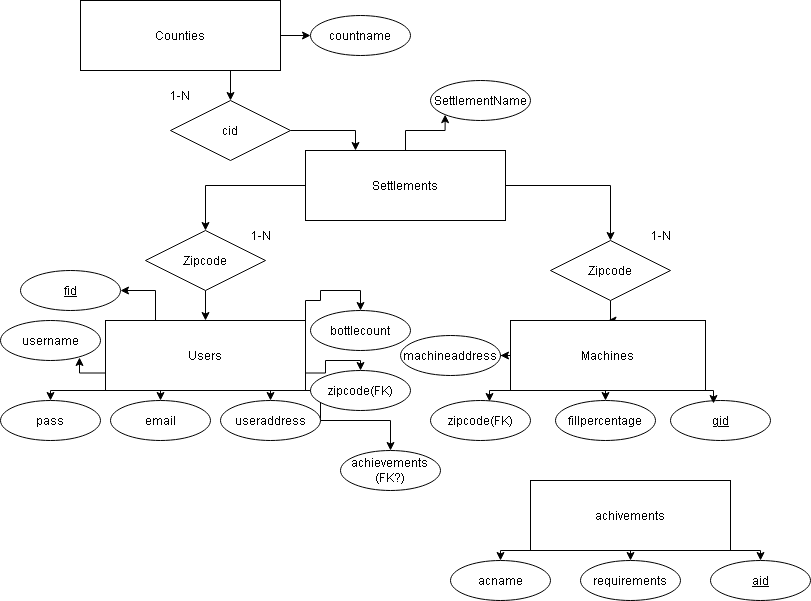

The diagram above was exported from draw.io. Its source (the exported page's mxGraphModel, read from the mxfile embedded in the PNG):
<mxGraphModel dx="1342" dy="798" grid="1" gridSize="10" guides="1" tooltips="1" connect="1" arrows="1" fold="1" page="1" pageScale="1" pageWidth="850" pageHeight="1100" math="0" shadow="0">
  <root>
    <mxCell id="0" />
    <mxCell id="1" parent="0" />
    <mxCell id="cTJ88rQQiJ0YzHVMuETx-1" style="edgeStyle=orthogonalEdgeStyle;rounded=0;orthogonalLoop=1;jettySize=auto;html=1;entryX=0.5;entryY=0;entryDx=0;entryDy=0;" edge="1" parent="1" source="cTJ88rQQiJ0YzHVMuETx-21" target="cTJ88rQQiJ0YzHVMuETx-15">
      <mxGeometry relative="1" as="geometry" />
    </mxCell>
    <mxCell id="cTJ88rQQiJ0YzHVMuETx-2" style="edgeStyle=orthogonalEdgeStyle;rounded=0;orthogonalLoop=1;jettySize=auto;html=1;" edge="1" parent="1" source="cTJ88rQQiJ0YzHVMuETx-19" target="cTJ88rQQiJ0YzHVMuETx-12">
      <mxGeometry relative="1" as="geometry" />
    </mxCell>
    <mxCell id="cTJ88rQQiJ0YzHVMuETx-3" style="edgeStyle=orthogonalEdgeStyle;rounded=0;orthogonalLoop=1;jettySize=auto;html=1;entryX=0;entryY=1;entryDx=0;entryDy=0;" edge="1" parent="1" source="cTJ88rQQiJ0YzHVMuETx-4" target="cTJ88rQQiJ0YzHVMuETx-22">
      <mxGeometry relative="1" as="geometry" />
    </mxCell>
    <mxCell id="cTJ88rQQiJ0YzHVMuETx-4" value="Settlements" style="whiteSpace=wrap;html=1;align=center;" vertex="1" parent="1">
      <mxGeometry x="325" y="160" width="200" height="70" as="geometry" />
    </mxCell>
    <mxCell id="cTJ88rQQiJ0YzHVMuETx-5" style="edgeStyle=orthogonalEdgeStyle;rounded=0;orthogonalLoop=1;jettySize=auto;html=1;exitX=0.25;exitY=0;exitDx=0;exitDy=0;entryX=1;entryY=0.5;entryDx=0;entryDy=0;" edge="1" parent="1" source="cTJ88rQQiJ0YzHVMuETx-12" target="cTJ88rQQiJ0YzHVMuETx-36">
      <mxGeometry relative="1" as="geometry" />
    </mxCell>
    <mxCell id="cTJ88rQQiJ0YzHVMuETx-6" style="edgeStyle=orthogonalEdgeStyle;rounded=0;orthogonalLoop=1;jettySize=auto;html=1;exitX=0;exitY=1;exitDx=0;exitDy=0;entryX=0.5;entryY=0;entryDx=0;entryDy=0;" edge="1" parent="1" source="cTJ88rQQiJ0YzHVMuETx-12" target="cTJ88rQQiJ0YzHVMuETx-39">
      <mxGeometry relative="1" as="geometry">
        <Array as="points">
          <mxPoint x="70" y="400" />
        </Array>
      </mxGeometry>
    </mxCell>
    <mxCell id="cTJ88rQQiJ0YzHVMuETx-7" style="edgeStyle=orthogonalEdgeStyle;rounded=0;orthogonalLoop=1;jettySize=auto;html=1;exitX=0.25;exitY=1;exitDx=0;exitDy=0;entryX=0.5;entryY=0;entryDx=0;entryDy=0;" edge="1" parent="1" source="cTJ88rQQiJ0YzHVMuETx-12" target="cTJ88rQQiJ0YzHVMuETx-40">
      <mxGeometry relative="1" as="geometry" />
    </mxCell>
    <mxCell id="cTJ88rQQiJ0YzHVMuETx-8" style="edgeStyle=orthogonalEdgeStyle;rounded=0;orthogonalLoop=1;jettySize=auto;html=1;exitX=0.75;exitY=1;exitDx=0;exitDy=0;entryX=0.5;entryY=0;entryDx=0;entryDy=0;" edge="1" parent="1" source="cTJ88rQQiJ0YzHVMuETx-12" target="cTJ88rQQiJ0YzHVMuETx-41">
      <mxGeometry relative="1" as="geometry" />
    </mxCell>
    <mxCell id="cTJ88rQQiJ0YzHVMuETx-9" style="edgeStyle=orthogonalEdgeStyle;rounded=0;orthogonalLoop=1;jettySize=auto;html=1;exitX=1;exitY=0.75;exitDx=0;exitDy=0;entryX=0.5;entryY=0;entryDx=0;entryDy=0;" edge="1" parent="1" source="cTJ88rQQiJ0YzHVMuETx-12" target="cTJ88rQQiJ0YzHVMuETx-42">
      <mxGeometry relative="1" as="geometry">
        <Array as="points">
          <mxPoint x="345" y="383" />
          <mxPoint x="345" y="370" />
          <mxPoint x="380" y="370" />
        </Array>
      </mxGeometry>
    </mxCell>
    <mxCell id="cTJ88rQQiJ0YzHVMuETx-10" style="edgeStyle=orthogonalEdgeStyle;rounded=0;orthogonalLoop=1;jettySize=auto;html=1;exitX=1;exitY=0;exitDx=0;exitDy=0;entryX=0.5;entryY=0;entryDx=0;entryDy=0;" edge="1" parent="1" source="cTJ88rQQiJ0YzHVMuETx-12" target="cTJ88rQQiJ0YzHVMuETx-43">
      <mxGeometry relative="1" as="geometry">
        <Array as="points">
          <mxPoint x="325" y="310" />
          <mxPoint x="340" y="310" />
          <mxPoint x="340" y="300" />
          <mxPoint x="380" y="300" />
        </Array>
      </mxGeometry>
    </mxCell>
    <mxCell id="cTJ88rQQiJ0YzHVMuETx-11" style="edgeStyle=orthogonalEdgeStyle;rounded=0;orthogonalLoop=1;jettySize=auto;html=1;exitX=1;exitY=1;exitDx=0;exitDy=0;" edge="1" parent="1" source="cTJ88rQQiJ0YzHVMuETx-12" target="cTJ88rQQiJ0YzHVMuETx-44">
      <mxGeometry relative="1" as="geometry">
        <Array as="points">
          <mxPoint x="340" y="400" />
          <mxPoint x="340" y="430" />
          <mxPoint x="410" y="430" />
        </Array>
      </mxGeometry>
    </mxCell>
    <mxCell id="cTJ88rQQiJ0YzHVMuETx-12" value="&lt;div&gt;Users&lt;/div&gt;" style="whiteSpace=wrap;html=1;align=center;" vertex="1" parent="1">
      <mxGeometry x="125" y="330" width="200" height="70" as="geometry" />
    </mxCell>
    <mxCell id="cTJ88rQQiJ0YzHVMuETx-13" style="edgeStyle=orthogonalEdgeStyle;rounded=0;orthogonalLoop=1;jettySize=auto;html=1;exitX=0.5;exitY=1;exitDx=0;exitDy=0;" edge="1" parent="1" source="cTJ88rQQiJ0YzHVMuETx-15">
      <mxGeometry relative="1" as="geometry">
        <mxPoint x="625" y="410" as="targetPoint" />
      </mxGeometry>
    </mxCell>
    <mxCell id="cTJ88rQQiJ0YzHVMuETx-14" style="edgeStyle=orthogonalEdgeStyle;rounded=0;orthogonalLoop=1;jettySize=auto;html=1;exitX=0;exitY=0.5;exitDx=0;exitDy=0;" edge="1" parent="1" source="cTJ88rQQiJ0YzHVMuETx-15" target="cTJ88rQQiJ0YzHVMuETx-28">
      <mxGeometry relative="1" as="geometry" />
    </mxCell>
    <mxCell id="cTJ88rQQiJ0YzHVMuETx-15" value="&lt;div&gt;Machines&lt;/div&gt;" style="whiteSpace=wrap;html=1;align=center;" vertex="1" parent="1">
      <mxGeometry x="530" y="330" width="195" height="70" as="geometry" />
    </mxCell>
    <mxCell id="cTJ88rQQiJ0YzHVMuETx-16" value="&lt;div&gt;1-N&lt;/div&gt;" style="text;html=1;align=center;verticalAlign=middle;resizable=0;points=[];autosize=1;strokeColor=none;fillColor=none;" vertex="1" parent="1">
      <mxGeometry x="260" y="230" width="40" height="30" as="geometry" />
    </mxCell>
    <mxCell id="cTJ88rQQiJ0YzHVMuETx-17" value="1-N" style="text;html=1;align=center;verticalAlign=middle;resizable=0;points=[];autosize=1;strokeColor=none;fillColor=none;" vertex="1" parent="1">
      <mxGeometry x="660" y="230" width="40" height="30" as="geometry" />
    </mxCell>
    <mxCell id="cTJ88rQQiJ0YzHVMuETx-18" value="" style="edgeStyle=orthogonalEdgeStyle;rounded=0;orthogonalLoop=1;jettySize=auto;html=1;" edge="1" parent="1" source="cTJ88rQQiJ0YzHVMuETx-4" target="cTJ88rQQiJ0YzHVMuETx-19">
      <mxGeometry relative="1" as="geometry">
        <mxPoint x="425" y="230" as="sourcePoint" />
        <mxPoint x="225" y="330" as="targetPoint" />
      </mxGeometry>
    </mxCell>
    <mxCell id="cTJ88rQQiJ0YzHVMuETx-19" value="&lt;div&gt;Zipcode&lt;/div&gt;" style="shape=rhombus;perimeter=rhombusPerimeter;whiteSpace=wrap;html=1;align=center;" vertex="1" parent="1">
      <mxGeometry x="165" y="240" width="120" height="60" as="geometry" />
    </mxCell>
    <mxCell id="cTJ88rQQiJ0YzHVMuETx-20" value="" style="edgeStyle=orthogonalEdgeStyle;rounded=0;orthogonalLoop=1;jettySize=auto;html=1;entryX=0.5;entryY=0;entryDx=0;entryDy=0;" edge="1" parent="1" source="cTJ88rQQiJ0YzHVMuETx-4" target="cTJ88rQQiJ0YzHVMuETx-21">
      <mxGeometry relative="1" as="geometry">
        <mxPoint x="425" y="230" as="sourcePoint" />
        <mxPoint x="625" y="330" as="targetPoint" />
      </mxGeometry>
    </mxCell>
    <mxCell id="cTJ88rQQiJ0YzHVMuETx-21" value="Zipcode" style="shape=rhombus;perimeter=rhombusPerimeter;whiteSpace=wrap;html=1;align=center;" vertex="1" parent="1">
      <mxGeometry x="570" y="250" width="120" height="60" as="geometry" />
    </mxCell>
    <mxCell id="cTJ88rQQiJ0YzHVMuETx-22" value="SettlementName" style="ellipse;whiteSpace=wrap;html=1;align=center;" vertex="1" parent="1">
      <mxGeometry x="450" y="90" width="100" height="40" as="geometry" />
    </mxCell>
    <mxCell id="cTJ88rQQiJ0YzHVMuETx-23" value="&lt;u&gt;gid&lt;/u&gt;" style="ellipse;whiteSpace=wrap;html=1;align=center;" vertex="1" parent="1">
      <mxGeometry x="690" y="410" width="100" height="40" as="geometry" />
    </mxCell>
    <mxCell id="cTJ88rQQiJ0YzHVMuETx-24" style="edgeStyle=orthogonalEdgeStyle;rounded=0;orthogonalLoop=1;jettySize=auto;html=1;exitX=1;exitY=1;exitDx=0;exitDy=0;entryX=0.43;entryY=0.075;entryDx=0;entryDy=0;entryPerimeter=0;" edge="1" parent="1" source="cTJ88rQQiJ0YzHVMuETx-15" target="cTJ88rQQiJ0YzHVMuETx-23">
      <mxGeometry relative="1" as="geometry" />
    </mxCell>
    <mxCell id="cTJ88rQQiJ0YzHVMuETx-25" style="edgeStyle=orthogonalEdgeStyle;rounded=0;orthogonalLoop=1;jettySize=auto;html=1;exitX=0;exitY=1;exitDx=0;exitDy=0;entryX=0.59;entryY=0.025;entryDx=0;entryDy=0;entryPerimeter=0;" edge="1" parent="1" source="cTJ88rQQiJ0YzHVMuETx-15">
      <mxGeometry relative="1" as="geometry">
        <mxPoint x="509" y="411" as="targetPoint" />
      </mxGeometry>
    </mxCell>
    <mxCell id="cTJ88rQQiJ0YzHVMuETx-26" value="fillpercentage" style="ellipse;whiteSpace=wrap;html=1;align=center;" vertex="1" parent="1">
      <mxGeometry x="575" y="410" width="100" height="40" as="geometry" />
    </mxCell>
    <mxCell id="cTJ88rQQiJ0YzHVMuETx-27" value="zipcode(FK)" style="ellipse;whiteSpace=wrap;html=1;align=center;" vertex="1" parent="1">
      <mxGeometry x="450" y="410" width="100" height="40" as="geometry" />
    </mxCell>
    <mxCell id="cTJ88rQQiJ0YzHVMuETx-28" value="machineaddress" style="ellipse;whiteSpace=wrap;html=1;align=center;" vertex="1" parent="1">
      <mxGeometry x="420" y="345" width="100" height="40" as="geometry" />
    </mxCell>
    <mxCell id="cTJ88rQQiJ0YzHVMuETx-29" style="edgeStyle=orthogonalEdgeStyle;rounded=0;orthogonalLoop=1;jettySize=auto;html=1;exitX=0.5;exitY=1;exitDx=0;exitDy=0;entryX=0.5;entryY=0;entryDx=0;entryDy=0;" edge="1" parent="1" source="cTJ88rQQiJ0YzHVMuETx-32" target="cTJ88rQQiJ0YzHVMuETx-34">
      <mxGeometry relative="1" as="geometry" />
    </mxCell>
    <mxCell id="cTJ88rQQiJ0YzHVMuETx-30" style="edgeStyle=orthogonalEdgeStyle;rounded=0;orthogonalLoop=1;jettySize=auto;html=1;exitX=0;exitY=1;exitDx=0;exitDy=0;entryX=0.5;entryY=0;entryDx=0;entryDy=0;" edge="1" parent="1" source="cTJ88rQQiJ0YzHVMuETx-32" target="cTJ88rQQiJ0YzHVMuETx-35">
      <mxGeometry relative="1" as="geometry" />
    </mxCell>
    <mxCell id="cTJ88rQQiJ0YzHVMuETx-31" style="edgeStyle=orthogonalEdgeStyle;rounded=0;orthogonalLoop=1;jettySize=auto;html=1;exitX=1;exitY=1;exitDx=0;exitDy=0;entryX=0.5;entryY=0;entryDx=0;entryDy=0;" edge="1" parent="1" source="cTJ88rQQiJ0YzHVMuETx-32" target="cTJ88rQQiJ0YzHVMuETx-33">
      <mxGeometry relative="1" as="geometry" />
    </mxCell>
    <mxCell id="cTJ88rQQiJ0YzHVMuETx-32" value="achivements" style="whiteSpace=wrap;html=1;align=center;" vertex="1" parent="1">
      <mxGeometry x="550" y="490" width="200" height="70" as="geometry" />
    </mxCell>
    <mxCell id="cTJ88rQQiJ0YzHVMuETx-33" value="aid" style="ellipse;whiteSpace=wrap;html=1;align=center;fontStyle=4;" vertex="1" parent="1">
      <mxGeometry x="730" y="570" width="100" height="40" as="geometry" />
    </mxCell>
    <mxCell id="cTJ88rQQiJ0YzHVMuETx-34" value="requirements" style="ellipse;whiteSpace=wrap;html=1;align=center;" vertex="1" parent="1">
      <mxGeometry x="600" y="570" width="100" height="40" as="geometry" />
    </mxCell>
    <mxCell id="cTJ88rQQiJ0YzHVMuETx-35" value="acname" style="ellipse;whiteSpace=wrap;html=1;align=center;" vertex="1" parent="1">
      <mxGeometry x="470" y="570" width="100" height="40" as="geometry" />
    </mxCell>
    <mxCell id="cTJ88rQQiJ0YzHVMuETx-36" value="fid" style="ellipse;whiteSpace=wrap;html=1;align=center;fontStyle=4;" vertex="1" parent="1">
      <mxGeometry x="40" y="280" width="100" height="40" as="geometry" />
    </mxCell>
    <mxCell id="cTJ88rQQiJ0YzHVMuETx-37" value="username" style="ellipse;whiteSpace=wrap;html=1;align=center;" vertex="1" parent="1">
      <mxGeometry x="20" y="330" width="100" height="40" as="geometry" />
    </mxCell>
    <mxCell id="cTJ88rQQiJ0YzHVMuETx-38" style="edgeStyle=orthogonalEdgeStyle;rounded=0;orthogonalLoop=1;jettySize=auto;html=1;exitX=0;exitY=0.75;exitDx=0;exitDy=0;entryX=0.79;entryY=0.925;entryDx=0;entryDy=0;entryPerimeter=0;" edge="1" parent="1" source="cTJ88rQQiJ0YzHVMuETx-12" target="cTJ88rQQiJ0YzHVMuETx-37">
      <mxGeometry relative="1" as="geometry" />
    </mxCell>
    <mxCell id="cTJ88rQQiJ0YzHVMuETx-39" value="pass" style="ellipse;whiteSpace=wrap;html=1;align=center;" vertex="1" parent="1">
      <mxGeometry x="20" y="410" width="100" height="40" as="geometry" />
    </mxCell>
    <mxCell id="cTJ88rQQiJ0YzHVMuETx-40" value="email" style="ellipse;whiteSpace=wrap;html=1;align=center;" vertex="1" parent="1">
      <mxGeometry x="130" y="410" width="100" height="40" as="geometry" />
    </mxCell>
    <mxCell id="cTJ88rQQiJ0YzHVMuETx-41" value="useraddress" style="ellipse;whiteSpace=wrap;html=1;align=center;" vertex="1" parent="1">
      <mxGeometry x="240" y="410" width="100" height="40" as="geometry" />
    </mxCell>
    <mxCell id="cTJ88rQQiJ0YzHVMuETx-42" value="zipcode(FK)" style="ellipse;whiteSpace=wrap;html=1;align=center;" vertex="1" parent="1">
      <mxGeometry x="330" y="380" width="100" height="40" as="geometry" />
    </mxCell>
    <mxCell id="cTJ88rQQiJ0YzHVMuETx-43" value="bottlecount" style="ellipse;whiteSpace=wrap;html=1;align=center;" vertex="1" parent="1">
      <mxGeometry x="330" y="320" width="100" height="40" as="geometry" />
    </mxCell>
    <mxCell id="cTJ88rQQiJ0YzHVMuETx-44" value="achievements&lt;br&gt;(FK?)" style="ellipse;whiteSpace=wrap;html=1;align=center;" vertex="1" parent="1">
      <mxGeometry x="360" y="460" width="100" height="40" as="geometry" />
    </mxCell>
    <mxCell id="cTJ88rQQiJ0YzHVMuETx-50" style="edgeStyle=orthogonalEdgeStyle;rounded=0;orthogonalLoop=1;jettySize=auto;html=1;exitX=0.75;exitY=1;exitDx=0;exitDy=0;entryX=0.5;entryY=0;entryDx=0;entryDy=0;" edge="1" parent="1" source="cTJ88rQQiJ0YzHVMuETx-46" target="cTJ88rQQiJ0YzHVMuETx-47">
      <mxGeometry relative="1" as="geometry" />
    </mxCell>
    <mxCell id="cTJ88rQQiJ0YzHVMuETx-54" style="edgeStyle=orthogonalEdgeStyle;rounded=0;orthogonalLoop=1;jettySize=auto;html=1;exitX=1;exitY=0.5;exitDx=0;exitDy=0;entryX=0;entryY=0.5;entryDx=0;entryDy=0;" edge="1" parent="1" source="cTJ88rQQiJ0YzHVMuETx-46" target="cTJ88rQQiJ0YzHVMuETx-53">
      <mxGeometry relative="1" as="geometry" />
    </mxCell>
    <mxCell id="cTJ88rQQiJ0YzHVMuETx-46" value="&lt;div&gt;Counties&lt;/div&gt;" style="whiteSpace=wrap;html=1;align=center;" vertex="1" parent="1">
      <mxGeometry x="100" y="10" width="200" height="70" as="geometry" />
    </mxCell>
    <mxCell id="cTJ88rQQiJ0YzHVMuETx-49" style="edgeStyle=orthogonalEdgeStyle;rounded=0;orthogonalLoop=1;jettySize=auto;html=1;exitX=1;exitY=0.5;exitDx=0;exitDy=0;entryX=0.25;entryY=0;entryDx=0;entryDy=0;" edge="1" parent="1" source="cTJ88rQQiJ0YzHVMuETx-47" target="cTJ88rQQiJ0YzHVMuETx-4">
      <mxGeometry relative="1" as="geometry" />
    </mxCell>
    <mxCell id="cTJ88rQQiJ0YzHVMuETx-47" value="cid" style="shape=rhombus;perimeter=rhombusPerimeter;whiteSpace=wrap;html=1;align=center;" vertex="1" parent="1">
      <mxGeometry x="190" y="110" width="120" height="60" as="geometry" />
    </mxCell>
    <mxCell id="cTJ88rQQiJ0YzHVMuETx-52" value="1-N" style="text;html=1;align=center;verticalAlign=middle;whiteSpace=wrap;rounded=0;" vertex="1" parent="1">
      <mxGeometry x="170" y="90" width="60" height="30" as="geometry" />
    </mxCell>
    <mxCell id="cTJ88rQQiJ0YzHVMuETx-53" value="countname" style="ellipse;whiteSpace=wrap;html=1;align=center;" vertex="1" parent="1">
      <mxGeometry x="330" y="25" width="100" height="40" as="geometry" />
    </mxCell>
  </root>
</mxGraphModel>